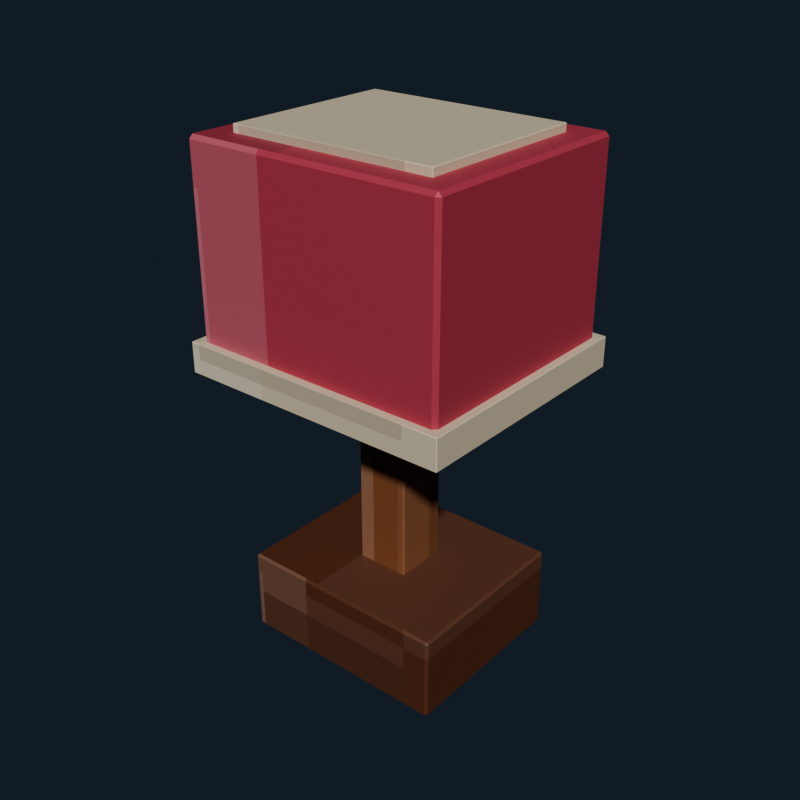 # Source: bedside_lamp.blend  (saved by Blender 5.2.44; exported with 4.5.12 LTS)
import bpy
from mathutils import Matrix  # noqa: F401  (used for matrix-valued properties, if any)

bpy.ops.wm.read_factory_settings(use_empty=True)
scene = bpy.context.scene
scene.name = 'Scene'

# ---- collections
col_collection = bpy.data.collections.new('Collection'); scene.collection.children.link(col_collection)

# ---- images (referenced by path relative to the original .blend; pixels are not part of the script)
import os
ASSET_DIR = os.environ.get("B2B_ASSET_DIR", "")  # directory of the original .blend (textures are referenced by path, not embedded)
HERE = os.path.dirname(os.path.abspath(__file__))  # packed textures are extracted next to this script under _unpacked/

def load_image(name, relpath, width, height, colorspace="sRGB"):
    """Load a texture the original file referenced (path relative to the .blend, or extracted next to this script)."""
    p = next((c for c in (os.path.join(HERE, relpath), os.path.join(ASSET_DIR, relpath)) if relpath and os.path.exists(c)), "")
    if p:
        img = bpy.data.images.load(p, check_existing=True)
        img.name = name
    else:  # same state as the original file: an image datablock whose file is absent (Cycles renders it pink)
        img = bpy.data.images.new(name, width, height)
        img.source = "FILE"
        img.filepath = "//" + (relpath or name)
    img.colorspace_settings.name = colorspace
    return img
img_bedside_lamp_pixel_atlas = load_image('bedside_lamp_pixel_atlas', '_unpacked/bedside_lamp_pixel_atlas.4b0a8417.png', 144, 16, 'sRGB')

# ---- materials (node trees are filled in below, after node groups)
mat_bedside_lamp_pixel_paint = bpy.data.materials.new('Bedside Lamp pixel paint')

# ---- material node trees
mat_bedside_lamp_pixel_paint.use_nodes = True; mat_bedside_lamp_pixel_paint.node_tree.nodes.clear()
_N = mat_bedside_lamp_pixel_paint.node_tree.nodes; _L = mat_bedside_lamp_pixel_paint.node_tree.links
n0 = _N.new('ShaderNodeBsdfPrincipled'); n0.name = 'Principled BSDF'; n0.location = (-200, 100)
n0.inputs[1].default_value = 0.18
n0.inputs[2].default_value = 0.62
n0.inputs[10].default_value = 0.005
n1 = _N.new('ShaderNodeOutputMaterial'); n1.name = 'Material Output'; n1.location = (200, 100)
n2 = _N.new('ShaderNodeTexImage'); n2.name = 'Image Texture'; n2.location = (0, 0)
n2.image = img_bedside_lamp_pixel_atlas
n2.interpolation = 'Closest'
_L.new(n0.outputs[0], n1.inputs[0])
_L.new(n2.outputs[0], n0.inputs[0])
n1.is_active_output = True

# ---- world
world_world = bpy.data.worlds.new('World'); scene.world = world_world
world_world.use_nodes = True; world_world.node_tree.nodes.clear()
_N = world_world.node_tree.nodes; _L = world_world.node_tree.links
n0 = _N.new('ShaderNodeOutputWorld'); n0.name = 'World Output'; n0.location = (200, 100)
n1 = _N.new('ShaderNodeBackground'); n1.name = 'Background'; n1.location = (-200, 100)
n1.inputs[0].default_value = (0.04314, 0.06275, 0.09412, 1.0)
n1.inputs[1].default_value = 0.36
_L.new(n1.outputs[0], n0.inputs[0])
n0.is_active_output = True
world_world.color = (0.05088, 0.05088, 0.05088)
world_world.sun_shadow_jitter_overblur = 0.0

# ---- meshes
me_cube = bpy.data.meshes.new('Cube')
me_cube.from_pydata([(-0.137, -0.117, -0.055), (-0.137, -0.12, -0.052), (-0.14, -0.117, -0.052), (-0.137, -0.12, 0.052), (-0.137, -0.117, 0.055), (-0.14, -0.117, 0.052), (-0.137, 0.117, -0.055), (-0.14, 0.117, -0.052), (-0.137, 0.12, -0.052), (-0.137, 0.117, 0.055), (-0.137, 0.12, 0.052), (-0.14, 0.117, 0.052), (0.137, -0.117, -0.055), (0.14, -0.117, -0.052), (0.137, -0.12, -0.052), (0.137, -0.117, 0.055), (0.137, -0.12, 0.052), (0.14, -0.117, 0.052), (0.137, 0.117, -0.055), (0.137, 0.12, -0.052), (0.14, 0.117, -0.052), (0.137, 0.117, 0.055), (0.14, 0.117, 0.052), (0.137, 0.12, 0.052)], [], [(0, 1, 2), (3, 4, 5), (6, 7, 8), (9, 10, 11), (12, 13, 14), (15, 16, 17), (18, 19, 20), (21, 22, 23), (6, 0, 2, 7), (1, 3, 5, 2), (4, 9, 11, 5), (10, 8, 7, 11), (18, 6, 8, 19), (9, 21, 23, 10), (22, 20, 19, 23), (12, 18, 20, 13), (21, 15, 17, 22), (16, 14, 13, 17), (0, 12, 14, 1), (15, 4, 3, 16), (6, 18, 12, 0), (2, 5, 11, 7), (14, 16, 3, 1), (21, 9, 4, 15), (8, 10, 23, 19), (20, 22, 17, 13)])
_uv = me_cube.uv_layers.new(name='UVMap')
_uv.uv.foreach_set('vector', [0.241, 0.7197, 0.241, 0.7225, 0.2407, 0.7197, 0.2895, 0.9426, 0.2901, 0.9426, 0.2895, 0.945, 0.241, 0.5028, 0.2407, 0.5028, 0.241, 0.5, 0.2901, 0.2782, 0.2895, 0.2799, 0.2895, 0.2754, 0.2652, 0.7197, 0.2659, 0.7197, 0.2656, 0.7237, 0.2903, 0.7223, 0.2895, 0.7249, 0.2895, 0.7204, 0.2652, 0.5028, 0.2656, 0.4988, 0.2659, 0.5028, 0.2903, 0.5015, 0.2895, 0.5028, 0.2895, 0.4982, 0.241, 0.5028, 0.241, 0.7197, 0.2407, 0.7197, 0.2407, 0.5028, 0.2661, 0.055, 0.2895, 0.055, 0.2895, 0.05778, 0.2661, 0.05778, 0.2901, 0.05778, 0.2901, 0.2782, 0.2895, 0.2754, 0.2895, 0.05778, 0.2895, 0.2799, 0.2661, 0.2799, 0.2661, 0.2747, 0.2895, 0.2754, 0.2652, 0.5028, 0.241, 0.5028, 0.241, 0.5, 0.2656, 0.4988, 0.2901, 0.2782, 0.2903, 0.5015, 0.2895, 0.4982, 0.2895, 0.2799, 0.2895, 0.5028, 0.2659, 0.5028, 0.2656, 0.4988, 0.2895, 0.4982, 0.2652, 0.7197, 0.2652, 0.5028, 0.2659, 0.5028, 0.2659, 0.7197, 0.2903, 0.5015, 0.2903, 0.7223, 0.2895, 0.7204, 0.2895, 0.5028, 0.2895, 0.7249, 0.2656, 0.7237, 0.2659, 0.7197, 0.2895, 0.7204, 0.241, 0.7197, 0.2652, 0.7197, 0.2656, 0.7237, 0.241, 0.7225, 0.2903, 0.7223, 0.2901, 0.9426, 0.2895, 0.9426, 0.2895, 0.7249, 0.241, 0.5028, 0.2652, 0.5028, 0.2652, 0.7197, 0.241, 0.7197, 0.2661, 0.05778, 0.2895, 0.05778, 0.2895, 0.2754, 0.2661, 0.2747, 0.2656, 0.7237, 0.2895, 0.7249, 0.2895, 0.9426, 0.2661, 0.9426, 0.2903, 0.5015, 0.3146, 0.5028, 0.3146, 0.7197, 0.2903, 0.7223, 0.2661, 0.2799, 0.2895, 0.2799, 0.2895, 0.4982, 0.2656, 0.4988, 0.2659, 0.5028, 0.2895, 0.5028, 0.2895, 0.7204, 0.2659, 0.7197])
me_cube.materials.append(mat_bedside_lamp_pixel_paint)
me_cube.update()
me_cube_001 = bpy.data.meshes.new('Cube.001')
me_cube_001.from_pydata([(-0.033, -0.033, -0.18), (-0.033, -0.035, -0.178), (-0.035, -0.033, -0.178), (-0.033, -0.035, 0.178), (-0.033, -0.033, 0.18), (-0.035, -0.033, 0.178), (-0.033, 0.033, -0.18), (-0.035, 0.033, -0.178), (-0.033, 0.035, -0.178), (-0.033, 0.033, 0.18), (-0.033, 0.035, 0.178), (-0.035, 0.033, 0.178), (0.033, -0.033, -0.18), (0.035, -0.033, -0.178), (0.033, -0.035, -0.178), (0.033, -0.033, 0.18), (0.033, -0.035, 0.178), (0.035, -0.033, 0.178), (0.033, 0.033, -0.18), (0.033, 0.035, -0.178), (0.035, 0.033, -0.178), (0.033, 0.033, 0.18), (0.035, 0.033, 0.178), (0.033, 0.035, 0.178)], [], [(0, 1, 2), (3, 4, 5), (6, 7, 8), (9, 10, 11), (12, 13, 14), (15, 16, 17), (18, 19, 20), (21, 22, 23), (6, 0, 2, 7), (1, 3, 5, 2), (4, 9, 11, 5), (10, 8, 7, 11), (18, 6, 8, 19), (9, 21, 23, 10), (22, 20, 19, 23), (12, 18, 20, 13), (21, 15, 17, 22), (16, 14, 13, 17), (0, 12, 14, 1), (15, 4, 3, 16), (6, 18, 12, 0), (2, 5, 11, 7), (14, 16, 3, 1), (21, 9, 4, 15), (8, 10, 23, 19), (20, 22, 17, 13)])
_uv = me_cube_001.uv_layers.new(name='UVMap')
_uv.uv.foreach_set('vector', [0.3525, 0.7161, 0.3525, 0.7225, 0.3518, 0.7161, 0.4011, 0.9386, 0.4013, 0.9386, 0.4011, 0.945, 0.3525, 0.5064, 0.3518, 0.5064, 0.3525, 0.5, 0.4013, 0.2796, 0.4011, 0.2839, 0.4011, 0.2727, 0.3758, 0.7161, 0.3766, 0.7161, 0.3762, 0.7257, 0.4016, 0.7225, 0.4011, 0.7289, 0.4011, 0.7177, 0.3758, 0.5064, 0.3762, 0.4968, 0.3766, 0.5064, 0.4016, 0.5032, 0.4011, 0.5064, 0.4011, 0.4952, 0.3525, 0.5064, 0.3525, 0.7161, 0.3518, 0.7161, 0.3518, 0.5064, 0.3767, 0.055, 0.4011, 0.055, 0.4011, 0.06136, 0.3767, 0.06136, 0.4013, 0.06136, 0.4013, 0.2796, 0.4011, 0.2727, 0.4011, 0.06136, 0.4011, 0.2839, 0.3767, 0.2839, 0.3767, 0.2711, 0.4011, 0.2727, 0.3758, 0.5064, 0.3525, 0.5064, 0.3525, 0.5, 0.3762, 0.4968, 0.4013, 0.2796, 0.4016, 0.5032, 0.4011, 0.4952, 0.4011, 0.2839, 0.4011, 0.5064, 0.3766, 0.5064, 0.3762, 0.4968, 0.4011, 0.4952, 0.3758, 0.7161, 0.3758, 0.5064, 0.3766, 0.5064, 0.3766, 0.7161, 0.4016, 0.5032, 0.4016, 0.7225, 0.4011, 0.7177, 0.4011, 0.5064, 0.4011, 0.7289, 0.3762, 0.7257, 0.3766, 0.7161, 0.4011, 0.7177, 0.3525, 0.7161, 0.3758, 0.7161, 0.3762, 0.7257, 0.3525, 0.7225, 0.4016, 0.7225, 0.4013, 0.9386, 0.4011, 0.9386, 0.4011, 0.7289, 0.3525, 0.5064, 0.3758, 0.5064, 0.3758, 0.7161, 0.3525, 0.7161, 0.3767, 0.06136, 0.4011, 0.06136, 0.4011, 0.2727, 0.3767, 0.2711, 0.3762, 0.7257, 0.4011, 0.7289, 0.4011, 0.9386, 0.3767, 0.9386, 0.4016, 0.5032, 0.4253, 0.5064, 0.4253, 0.7161, 0.4016, 0.7225, 0.3767, 0.2839, 0.4011, 0.2839, 0.4011, 0.4952, 0.3762, 0.4968, 0.3766, 0.5064, 0.4011, 0.5064, 0.4011, 0.7177, 0.3766, 0.7161])
me_cube_001.materials.append(mat_bedside_lamp_pixel_paint)
me_cube_001.update()
me_cube_002 = bpy.data.meshes.new('Cube.002')
me_cube_002.from_pydata([(-0.165, -0.145, -0.13), (-0.165, -0.15, -0.125), (-0.17, -0.145, -0.125), (-0.165, -0.15, 0.125), (-0.165, -0.145, 0.13), (-0.17, -0.145, 0.125), (-0.165, 0.145, -0.13), (-0.17, 0.145, -0.125), (-0.165, 0.15, -0.125), (-0.165, 0.145, 0.13), (-0.165, 0.15, 0.125), (-0.17, 0.145, 0.125), (0.165, -0.145, -0.13), (0.17, -0.145, -0.125), (0.165, -0.15, -0.125), (0.165, -0.145, 0.13), (0.165, -0.15, 0.125), (0.17, -0.145, 0.125), (0.165, 0.145, -0.13), (0.165, 0.15, -0.125), (0.17, 0.145, -0.125), (0.165, 0.145, 0.13), (0.17, 0.145, 0.125), (0.165, 0.15, 0.125)], [], [(0, 1, 2), (3, 4, 5), (6, 7, 8), (9, 10, 11), (12, 13, 14), (15, 16, 17), (18, 19, 20), (21, 22, 23), (6, 0, 2, 7), (1, 3, 5, 2), (4, 9, 11, 5), (10, 8, 7, 11), (18, 6, 8, 19), (9, 21, 23, 10), (22, 20, 19, 23), (12, 18, 20, 13), (21, 15, 17, 22), (16, 14, 13, 17), (0, 12, 14, 1), (15, 4, 3, 16), (6, 18, 12, 0), (2, 5, 11, 7), (14, 16, 3, 1), (21, 9, 4, 15), (8, 10, 23, 19), (20, 22, 17, 13)])
_uv = me_cube_002.uv_layers.new(name='UVMap')
_uv.uv.foreach_set('vector', [0.5744, 0.7188, 0.5744, 0.7225, 0.574, 0.7188, 0.623, 0.9417, 0.6235, 0.9417, 0.623, 0.945, 0.5744, 0.5037, 0.574, 0.5037, 0.5744, 0.5, 0.6235, 0.2784, 0.623, 0.2808, 0.623, 0.2747, 0.5984, 0.7188, 0.5991, 0.7188, 0.5988, 0.7241, 0.6237, 0.7223, 0.623, 0.7258, 0.623, 0.7197, 0.5984, 0.5037, 0.5988, 0.4984, 0.5991, 0.5037, 0.6237, 0.502, 0.623, 0.5037, 0.623, 0.4975, 0.5744, 0.5037, 0.5744, 0.7188, 0.574, 0.7188, 0.574, 0.5037, 0.5992, 0.055, 0.623, 0.055, 0.623, 0.05871, 0.5992, 0.05871, 0.6235, 0.05871, 0.6235, 0.2784, 0.623, 0.2747, 0.623, 0.05871, 0.623, 0.2808, 0.5992, 0.2808, 0.5992, 0.2738, 0.623, 0.2747, 0.5984, 0.5037, 0.5744, 0.5037, 0.5744, 0.5, 0.5988, 0.4984, 0.6235, 0.2784, 0.6237, 0.502, 0.623, 0.4975, 0.623, 0.2808, 0.623, 0.5037, 0.5991, 0.5037, 0.5988, 0.4984, 0.623, 0.4975, 0.5984, 0.7188, 0.5984, 0.5037, 0.5991, 0.5037, 0.5991, 0.7188, 0.6237, 0.502, 0.6237, 0.7223, 0.623, 0.7197, 0.623, 0.5037, 0.623, 0.7258, 0.5988, 0.7241, 0.5991, 0.7188, 0.623, 0.7197, 0.5744, 0.7188, 0.5984, 0.7188, 0.5988, 0.7241, 0.5744, 0.7225, 0.6237, 0.7223, 0.6235, 0.9417, 0.623, 0.9417, 0.623, 0.7258, 0.5744, 0.5037, 0.5984, 0.5037, 0.5984, 0.7188, 0.5744, 0.7188, 0.5992, 0.05871, 0.623, 0.05871, 0.623, 0.2747, 0.5992, 0.2738, 0.5988, 0.7241, 0.623, 0.7258, 0.623, 0.9417, 0.5992, 0.9417, 0.6237, 0.502, 0.6478, 0.5037, 0.6478, 0.7188, 0.6237, 0.7223, 0.5992, 0.2808, 0.623, 0.2808, 0.623, 0.4975, 0.5988, 0.4984, 0.5991, 0.5037, 0.623, 0.5037, 0.623, 0.7197, 0.5991, 0.7188])
me_cube_002.materials.append(mat_bedside_lamp_pixel_paint)
me_cube_002.update()
me_cube_003 = bpy.data.meshes.new('Cube.003')
me_cube_003.from_pydata([(-0.134, -0.114, -0.02), (-0.134, -0.115, -0.019), (-0.135, -0.114, -0.019), (-0.134, -0.115, 0.019), (-0.134, -0.114, 0.02), (-0.135, -0.114, 0.019), (-0.134, 0.114, -0.02), (-0.135, 0.114, -0.019), (-0.134, 0.115, -0.019), (-0.134, 0.114, 0.02), (-0.134, 0.115, 0.019), (-0.135, 0.114, 0.019), (0.134, -0.114, -0.02), (0.135, -0.114, -0.019), (0.134, -0.115, -0.019), (0.134, -0.114, 0.02), (0.134, -0.115, 0.019), (0.135, -0.114, 0.019), (0.134, 0.114, -0.02), (0.134, 0.115, -0.019), (0.135, 0.114, -0.019), (0.134, 0.114, 0.02), (0.135, 0.114, 0.019), (0.134, 0.115, 0.019)], [], [(0, 1, 2), (3, 4, 5), (6, 7, 8), (9, 10, 11), (12, 13, 14), (15, 16, 17), (18, 19, 20), (21, 22, 23), (6, 0, 2, 7), (1, 3, 5, 2), (4, 9, 11, 5), (10, 8, 7, 11), (18, 6, 8, 19), (9, 21, 23, 10), (22, 20, 19, 23), (12, 18, 20, 13), (21, 15, 17, 22), (16, 14, 13, 17), (0, 12, 14, 1), (15, 4, 3, 16), (6, 18, 12, 0), (2, 5, 11, 7), (14, 16, 3, 1), (21, 9, 4, 15), (8, 10, 23, 19), (20, 22, 17, 13)])
_uv = me_cube_003.uv_layers.new(name='UVMap')
_uv.uv.foreach_set('vector', [0.6852, 0.7215, 0.6852, 0.7225, 0.6851, 0.7215, 0.734, 0.9442, 0.7346, 0.9442, 0.734, 0.945, 0.6852, 0.501, 0.6851, 0.501, 0.6852, 0.5, 0.7346, 0.2777, 0.734, 0.2783, 0.734, 0.2768, 0.7098, 0.7215, 0.7103, 0.7215, 0.7101, 0.7229, 0.7346, 0.7224, 0.734, 0.7233, 0.734, 0.7218, 0.7098, 0.501, 0.7101, 0.4996, 0.7103, 0.501, 0.7346, 0.5005, 0.734, 0.501, 0.734, 0.4994, 0.6852, 0.501, 0.6852, 0.7215, 0.6851, 0.7215, 0.6851, 0.501, 0.7105, 0.055, 0.734, 0.055, 0.734, 0.05597, 0.7105, 0.05597, 0.7346, 0.05597, 0.7346, 0.2777, 0.734, 0.2768, 0.734, 0.05597, 0.734, 0.2783, 0.7105, 0.2783, 0.7105, 0.2765, 0.734, 0.2768, 0.7098, 0.501, 0.6852, 0.501, 0.6852, 0.5, 0.7101, 0.4996, 0.7346, 0.2777, 0.7346, 0.5005, 0.734, 0.4994, 0.734, 0.2783, 0.734, 0.501, 0.7103, 0.501, 0.7101, 0.4996, 0.734, 0.4994, 0.7098, 0.7215, 0.7098, 0.501, 0.7103, 0.501, 0.7103, 0.7215, 0.7346, 0.5005, 0.7346, 0.7224, 0.734, 0.7218, 0.734, 0.501, 0.734, 0.7233, 0.7101, 0.7229, 0.7103, 0.7215, 0.734, 0.7218, 0.6852, 0.7215, 0.7098, 0.7215, 0.7101, 0.7229, 0.6852, 0.7225, 0.7346, 0.7224, 0.7346, 0.9442, 0.734, 0.9442, 0.734, 0.7233, 0.6852, 0.501, 0.7098, 0.501, 0.7098, 0.7215, 0.6852, 0.7215, 0.7105, 0.05597, 0.734, 0.05597, 0.734, 0.2768, 0.7105, 0.2765, 0.7101, 0.7229, 0.734, 0.7233, 0.734, 0.9442, 0.7105, 0.9442, 0.7346, 0.5005, 0.7592, 0.501, 0.7592, 0.7215, 0.7346, 0.7224, 0.7105, 0.2783, 0.734, 0.2783, 0.734, 0.4994, 0.7101, 0.4996, 0.7103, 0.501, 0.734, 0.501, 0.734, 0.7218, 0.7103, 0.7215])
me_cube_003.materials.append(mat_bedside_lamp_pixel_paint)
me_cube_003.update()
me_cube_004 = bpy.data.meshes.new('Cube.004')
me_cube_004.from_pydata([(-0.179, -0.159, -0.02), (-0.179, -0.16, -0.019), (-0.18, -0.159, -0.019), (-0.179, -0.16, 0.019), (-0.179, -0.159, 0.02), (-0.18, -0.159, 0.019), (-0.179, 0.159, -0.02), (-0.18, 0.159, -0.019), (-0.179, 0.16, -0.019), (-0.179, 0.159, 0.02), (-0.179, 0.16, 0.019), (-0.18, 0.159, 0.019), (0.179, -0.159, -0.02), (0.18, -0.159, -0.019), (0.179, -0.16, -0.019), (0.179, -0.159, 0.02), (0.179, -0.16, 0.019), (0.18, -0.159, 0.019), (0.179, 0.159, -0.02), (0.179, 0.16, -0.019), (0.18, 0.159, -0.019), (0.179, 0.159, 0.02), (0.18, 0.159, 0.019), (0.179, 0.16, 0.019)], [], [(0, 1, 2), (3, 4, 5), (6, 7, 8), (9, 10, 11), (12, 13, 14), (15, 16, 17), (18, 19, 20), (21, 22, 23), (6, 0, 2, 7), (1, 3, 5, 2), (4, 9, 11, 5), (10, 8, 7, 11), (18, 6, 8, 19), (9, 21, 23, 10), (22, 20, 19, 23), (12, 18, 20, 13), (21, 15, 17, 22), (16, 14, 13, 17), (0, 12, 14, 1), (15, 4, 3, 16), (6, 18, 12, 0), (2, 5, 11, 7), (14, 16, 3, 1), (21, 9, 4, 15), (8, 10, 23, 19), (20, 22, 17, 13)])
_uv = me_cube_004.uv_layers.new(name='UVMap')
_uv.uv.foreach_set('vector', [0.6852, 0.7218, 0.6852, 0.7225, 0.6851, 0.7218, 0.734, 0.9444, 0.7346, 0.9444, 0.734, 0.945, 0.6852, 0.5007, 0.6851, 0.5007, 0.6852, 0.5, 0.7346, 0.2777, 0.734, 0.2781, 0.734, 0.277, 0.7098, 0.7218, 0.7103, 0.7218, 0.7101, 0.7228, 0.7346, 0.7225, 0.734, 0.7231, 0.734, 0.722, 0.7098, 0.5007, 0.7101, 0.4997, 0.7103, 0.5007, 0.7346, 0.5004, 0.734, 0.5007, 0.734, 0.4995, 0.6852, 0.5007, 0.6852, 0.7218, 0.6851, 0.7218, 0.6851, 0.5007, 0.7105, 0.055, 0.734, 0.055, 0.734, 0.0557, 0.7105, 0.0557, 0.7346, 0.0557, 0.7346, 0.2777, 0.734, 0.277, 0.734, 0.0557, 0.734, 0.2781, 0.7105, 0.2781, 0.7105, 0.2768, 0.734, 0.277, 0.7098, 0.5007, 0.6852, 0.5007, 0.6852, 0.5, 0.7101, 0.4997, 0.7346, 0.2777, 0.7346, 0.5004, 0.734, 0.4995, 0.734, 0.2781, 0.734, 0.5007, 0.7103, 0.5007, 0.7101, 0.4997, 0.734, 0.4995, 0.7098, 0.7218, 0.7098, 0.5007, 0.7103, 0.5007, 0.7103, 0.7218, 0.7346, 0.5004, 0.7346, 0.7225, 0.734, 0.722, 0.734, 0.5007, 0.734, 0.7231, 0.7101, 0.7228, 0.7103, 0.7218, 0.734, 0.722, 0.6852, 0.7218, 0.7098, 0.7218, 0.7101, 0.7228, 0.6852, 0.7225, 0.7346, 0.7225, 0.7346, 0.9444, 0.734, 0.9444, 0.734, 0.7231, 0.6852, 0.5007, 0.7098, 0.5007, 0.7098, 0.7218, 0.6852, 0.7218, 0.7105, 0.0557, 0.734, 0.0557, 0.734, 0.277, 0.7105, 0.2768, 0.7101, 0.7228, 0.734, 0.7231, 0.734, 0.9444, 0.7105, 0.9444, 0.7346, 0.5004, 0.7592, 0.5007, 0.7592, 0.7218, 0.7346, 0.7225, 0.7105, 0.2781, 0.734, 0.2781, 0.734, 0.4995, 0.7101, 0.4997, 0.7103, 0.5007, 0.734, 0.5007, 0.734, 0.722, 0.7103, 0.7218])
me_cube_004.materials.append(mat_bedside_lamp_pixel_paint)
me_cube_004.update()

# ---- objects
ob_lampbase = bpy.data.objects.new('LampBase', me_cube)
ob_lampstem = bpy.data.objects.new('LampStem', me_cube_001)
ob_lampshade = bpy.data.objects.new('LampShade', me_cube_002)
ob_shadebandtop = bpy.data.objects.new('ShadeBandTop', me_cube_003)
ob_shadebandbottom = bpy.data.objects.new('ShadeBandBottom', me_cube_004)

# ---- transforms, parenting, visibility, modifiers, constraints
ob_lampbase.location = (0.0, 0.0, 0.055)
ob_lampstem.location = (0.0, 0.0, 0.28)
ob_lampshade.location = (0.0, 0.0, 0.52)
ob_shadebandtop.location = (0.0, 0.0, 0.64)
ob_shadebandbottom.location = (0.0, 0.0, 0.39)

# ---- collection membership
col_collection.objects.link(ob_lampbase)
col_collection.objects.link(ob_lampstem)
col_collection.objects.link(ob_lampshade)
col_collection.objects.link(ob_shadebandtop)
col_collection.objects.link(ob_shadebandbottom)

# ---- scene / render settings (as saved in the file)
scene.frame_start = 1; scene.frame_end = 250; scene.frame_set(1)
scene.render.engine = 'BLENDER_EEVEE_NEXT'
scene.render.resolution_x = 640
scene.render.resolution_y = 640
scene.render.bake_bias = 0.0
scene.render.bake_samples = 0
scene.render.compositor_device = 'GPU'
scene.eevee.use_volume_custom_range = False
scene.eevee.fast_gi_thickness_near = 0.1
scene.eevee.fast_gi_thickness_far = 0.0
scene.eevee.ray_tracing_options.screen_trace_thickness = 0.1
scene.view_settings.look = 'AgX - Medium High Contrast'
bpy.context.view_layer.update()

# ---- added for rendering (the .blend has no active camera and no usable light): camera, sun
cam_auto = bpy.data.cameras.new('AutoCamera')
cam_auto.lens = 50.0
cam_auto.sensor_width = 36.0
cam_auto.clip_end = 1000.0
ob_auto_camera = bpy.data.objects.new('AutoCamera', cam_auto)
scene.collection.objects.link(ob_auto_camera)
ob_auto_camera.location = (0.755971, -0.907166, 0.934777)
ob_auto_camera.rotation_euler = (1.09748, -7.21219e-08, 0.694738)
scene.camera = ob_auto_camera
light_auto_sun = bpy.data.lights.new('AutoSun', 'SUN')
light_auto_sun.energy = 3.0
light_auto_sun.angle = 0.0523599
ob_auto_sun = bpy.data.objects.new('AutoSun', light_auto_sun)
scene.collection.objects.link(ob_auto_sun)
ob_auto_sun.rotation_euler = (0.872665, 0.174533, 0.523599)
bpy.context.view_layer.update()
